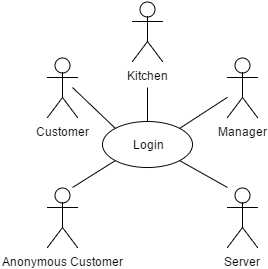

The diagram above was exported from draw.io. Its source (the exported page's mxGraphModel, read from the mxfile embedded in the PNG):
<mxGraphModel dx="1430" dy="1550" grid="1" gridSize="10" guides="1" tooltips="1" connect="1" arrows="1" fold="1" page="0" pageScale="1" pageWidth="1169" pageHeight="826" background="#ffffff" math="0" shadow="0">
  <root>
    <mxCell id="0" style=";html=1;" />
    <mxCell id="1" style=";html=1;" parent="0" />
    <mxCell id="168" style="edgeStyle=orthogonalEdgeStyle;rounded=0;html=1;exitX=0.5;exitY=0.5;exitPerimeter=0;entryX=0.5;entryY=0.5;entryPerimeter=0;jettySize=auto;orthogonalLoop=1;" parent="1" edge="1">
      <mxGeometry relative="1" as="geometry">
        <mxPoint x="355" y="-453" as="sourcePoint" />
        <mxPoint x="355" y="-453" as="targetPoint" />
      </mxGeometry>
    </mxCell>
    <mxCell id="188" value="Login" style="ellipse;whiteSpace=wrap;html=1;fillColor=#ffffff;strokeColor=#000000;" parent="1" vertex="1">
      <mxGeometry x="400" y="-476" width="90" height="46" as="geometry" />
    </mxCell>
    <mxCell id="194" style="edgeStyle=orthogonalEdgeStyle;rounded=0;html=1;exitX=0.5;exitY=0.5;exitPerimeter=0;entryX=0.5;entryY=0.5;entryPerimeter=0;jettySize=auto;orthogonalLoop=1;" parent="1" edge="1">
      <mxGeometry relative="1" as="geometry">
        <mxPoint x="445" y="-560" as="sourcePoint" />
        <mxPoint x="445" y="-560" as="targetPoint" />
      </mxGeometry>
    </mxCell>
    <mxCell id="200" value="Customer" style="shape=umlActor;verticalLabelPosition=bottom;labelBackgroundColor=#ffffff;verticalAlign=top;html=1;" parent="1" vertex="1">
      <mxGeometry x="345" y="-540" width="30" height="60" as="geometry" />
    </mxCell>
    <mxCell id="203" value="Anonymous Customer" style="shape=umlActor;verticalLabelPosition=bottom;labelBackgroundColor=#ffffff;verticalAlign=top;html=1;" parent="1" vertex="1">
      <mxGeometry x="345" y="-410" width="30" height="60" as="geometry" />
    </mxCell>
    <mxCell id="243" value="Kitchen" style="shape=umlActor;verticalLabelPosition=bottom;labelBackgroundColor=#ffffff;verticalAlign=top;html=1;" vertex="1" parent="1">
      <mxGeometry x="430" y="-596" width="30" height="60" as="geometry" />
    </mxCell>
    <mxCell id="244" value="Manager" style="shape=umlActor;verticalLabelPosition=bottom;labelBackgroundColor=#ffffff;verticalAlign=top;html=1;" vertex="1" parent="1">
      <mxGeometry x="525" y="-540" width="30" height="60" as="geometry" />
    </mxCell>
    <mxCell id="245" value="Server" style="shape=umlActor;verticalLabelPosition=bottom;labelBackgroundColor=#ffffff;verticalAlign=top;html=1;" vertex="1" parent="1">
      <mxGeometry x="525" y="-410" width="30" height="60" as="geometry" />
    </mxCell>
    <mxCell id="248" value="" style="endArrow=none;html=1;exitX=0.5;exitY=0;" edge="1" parent="1" source="188">
      <mxGeometry width="50" height="50" relative="1" as="geometry">
        <mxPoint x="420" y="-476" as="sourcePoint" />
        <mxPoint x="445" y="-510" as="targetPoint" />
      </mxGeometry>
    </mxCell>
    <mxCell id="249" value="" style="endArrow=none;html=1;exitX=1;exitY=0;" edge="1" parent="1" source="188" target="244">
      <mxGeometry x="455" y="-500" width="50" height="50" as="geometry">
        <mxPoint x="455" y="-466" as="sourcePoint" />
        <mxPoint x="455" y="-500" as="targetPoint" />
      </mxGeometry>
    </mxCell>
    <mxCell id="250" value="" style="endArrow=none;html=1;exitX=1;exitY=1;" edge="1" parent="1" source="188">
      <mxGeometry x="465" y="-490" width="50" height="50" as="geometry">
        <mxPoint x="487" y="-459" as="sourcePoint" />
        <mxPoint x="525" y="-410" as="targetPoint" />
      </mxGeometry>
    </mxCell>
    <mxCell id="251" value="" style="endArrow=none;html=1;exitX=0;exitY=1;" edge="1" parent="1" source="188">
      <mxGeometry x="475" y="-480" width="50" height="50" as="geometry">
        <mxPoint x="487" y="-427" as="sourcePoint" />
        <mxPoint x="370" y="-410" as="targetPoint" />
      </mxGeometry>
    </mxCell>
    <mxCell id="252" value="" style="endArrow=none;html=1;exitX=0;exitY=0;" edge="1" parent="1" source="188">
      <mxGeometry x="485" y="-470" width="50" height="50" as="geometry">
        <mxPoint x="423" y="-427" as="sourcePoint" />
        <mxPoint x="370" y="-510" as="targetPoint" />
      </mxGeometry>
    </mxCell>
  </root>
</mxGraphModel>